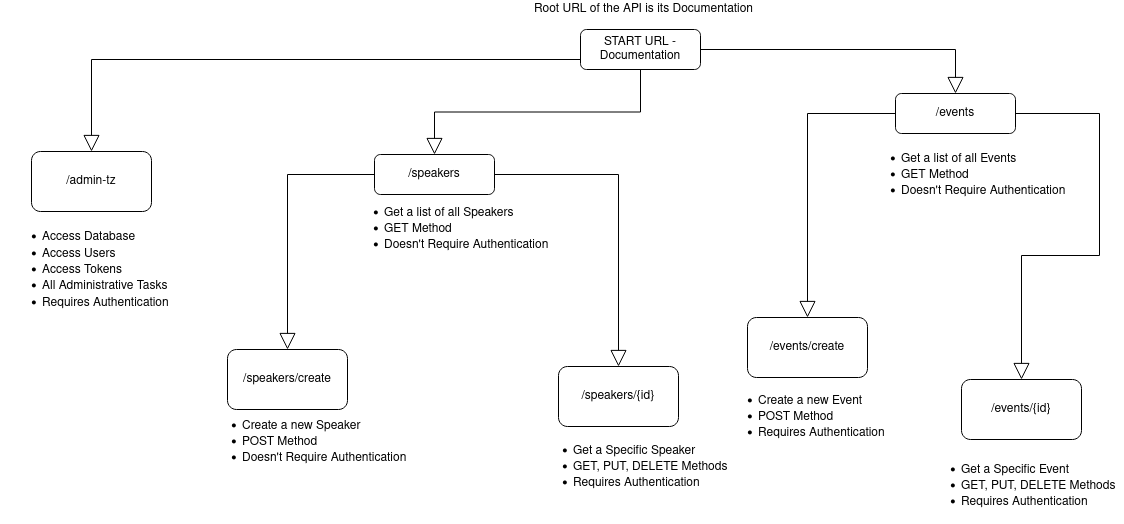

The diagram above was exported from draw.io. Its source (the exported page's mxGraphModel, read from the mxfile embedded in the PNG):
<mxGraphModel dx="868" dy="452" grid="0" gridSize="10" guides="1" tooltips="1" connect="1" arrows="1" fold="1" page="1" pageScale="1" pageWidth="1169" pageHeight="827" background="#ffffff" math="0" shadow="0">
  <root>
    <mxCell id="WIyWlLk6GJQsqaUBKTNV-0" />
    <mxCell id="WIyWlLk6GJQsqaUBKTNV-1" parent="WIyWlLk6GJQsqaUBKTNV-0" />
    <mxCell id="WIyWlLk6GJQsqaUBKTNV-3" value="START URL - Documentation" style="rounded=1;whiteSpace=wrap;html=1;fontSize=12;glass=0;strokeWidth=1;shadow=0;" parent="WIyWlLk6GJQsqaUBKTNV-1" vertex="1">
      <mxGeometry x="617" y="46" width="120" height="40" as="geometry" />
    </mxCell>
    <mxCell id="WIyWlLk6GJQsqaUBKTNV-7" value="&lt;div&gt;/speakers&lt;/div&gt;" style="rounded=1;whiteSpace=wrap;html=1;fontSize=12;glass=0;strokeWidth=1;shadow=0;" parent="WIyWlLk6GJQsqaUBKTNV-1" vertex="1">
      <mxGeometry x="411" y="171" width="120" height="40" as="geometry" />
    </mxCell>
    <mxCell id="B82SieM_eKHIcqzA3JKk-0" value="" style="endArrow=none;startArrow=block;html=1;rounded=0;startSize=14;endSize=14;sourcePerimeterSpacing=8;targetPerimeterSpacing=8;entryX=0;entryY=0.75;entryDx=0;entryDy=0;edgeStyle=orthogonalEdgeStyle;startFill=0;endFill=0;exitX=0.5;exitY=0;exitDx=0;exitDy=0;" edge="1" parent="WIyWlLk6GJQsqaUBKTNV-1" source="B82SieM_eKHIcqzA3JKk-2" target="WIyWlLk6GJQsqaUBKTNV-3">
      <mxGeometry width="50" height="50" relative="1" as="geometry">
        <mxPoint x="424" y="76" as="sourcePoint" />
        <mxPoint x="636" y="51" as="targetPoint" />
      </mxGeometry>
    </mxCell>
    <mxCell id="B82SieM_eKHIcqzA3JKk-2" value="/admin-tz" style="rounded=1;whiteSpace=wrap;html=1;hachureGap=4;" vertex="1" parent="WIyWlLk6GJQsqaUBKTNV-1">
      <mxGeometry x="68" y="168" width="120" height="60" as="geometry" />
    </mxCell>
    <mxCell id="B82SieM_eKHIcqzA3JKk-9" value="&lt;div align=&quot;left&quot;&gt;&lt;ul&gt;&lt;li&gt;Access Database&lt;/li&gt;&lt;li&gt;Access Users&lt;/li&gt;&lt;li&gt;Access Tokens&lt;/li&gt;&lt;li&gt;All Administrative Tasks&lt;/li&gt;&lt;li&gt;Requires Authentication&lt;br&gt;&lt;/li&gt;&lt;/ul&gt;&lt;/div&gt;" style="text;html=1;strokeColor=none;fillColor=none;align=left;verticalAlign=middle;whiteSpace=wrap;rounded=0;hachureGap=4;" vertex="1" parent="WIyWlLk6GJQsqaUBKTNV-1">
      <mxGeometry x="37" y="271" width="217" height="30" as="geometry" />
    </mxCell>
    <mxCell id="B82SieM_eKHIcqzA3JKk-16" value="" style="endArrow=none;startArrow=block;html=1;rounded=0;startSize=14;endSize=14;sourcePerimeterSpacing=8;targetPerimeterSpacing=8;entryX=0;entryY=0.5;entryDx=0;entryDy=0;edgeStyle=orthogonalEdgeStyle;startFill=0;endFill=0;exitX=0.5;exitY=0;exitDx=0;exitDy=0;" edge="1" parent="WIyWlLk6GJQsqaUBKTNV-1" source="B82SieM_eKHIcqzA3JKk-17" target="WIyWlLk6GJQsqaUBKTNV-7">
      <mxGeometry width="50" height="50" relative="1" as="geometry">
        <mxPoint x="484" y="206" as="sourcePoint" />
        <mxPoint x="658" y="210" as="targetPoint" />
      </mxGeometry>
    </mxCell>
    <mxCell id="B82SieM_eKHIcqzA3JKk-17" value="&lt;div&gt;/speakers/create&lt;/div&gt;" style="rounded=1;whiteSpace=wrap;html=1;hachureGap=4;" vertex="1" parent="WIyWlLk6GJQsqaUBKTNV-1">
      <mxGeometry x="264" y="366" width="120" height="60" as="geometry" />
    </mxCell>
    <mxCell id="B82SieM_eKHIcqzA3JKk-18" value="&lt;div align=&quot;left&quot;&gt;&lt;ul&gt;&lt;li&gt;Get a list of all Speakers&lt;/li&gt;&lt;li&gt;GET Method&lt;/li&gt;&lt;li&gt;Doesn't Require Authentication&lt;br&gt;&lt;/li&gt;&lt;/ul&gt;&lt;/div&gt;" style="text;html=1;strokeColor=none;fillColor=none;align=left;verticalAlign=middle;whiteSpace=wrap;rounded=0;hachureGap=4;" vertex="1" parent="WIyWlLk6GJQsqaUBKTNV-1">
      <mxGeometry x="379" y="230" width="216" height="30" as="geometry" />
    </mxCell>
    <mxCell id="B82SieM_eKHIcqzA3JKk-19" value="&lt;div align=&quot;left&quot;&gt;&lt;ul&gt;&lt;li&gt;Create a new Speaker&lt;/li&gt;&lt;li&gt;POST Method&lt;/li&gt;&lt;li&gt;Doesn't Require Authentication&lt;/li&gt;&lt;/ul&gt;&lt;/div&gt;" style="text;html=1;strokeColor=none;fillColor=none;align=left;verticalAlign=middle;whiteSpace=wrap;rounded=0;hachureGap=4;" vertex="1" parent="WIyWlLk6GJQsqaUBKTNV-1">
      <mxGeometry x="237" y="443" width="216" height="30" as="geometry" />
    </mxCell>
    <mxCell id="B82SieM_eKHIcqzA3JKk-20" value="&lt;div&gt;Root URL of the API is its Documentation&lt;/div&gt;" style="text;html=1;align=center;verticalAlign=middle;resizable=0;points=[];autosize=1;strokeColor=none;fillColor=none;hachureGap=4;" vertex="1" parent="WIyWlLk6GJQsqaUBKTNV-1">
      <mxGeometry x="565" y="17" width="229" height="18" as="geometry" />
    </mxCell>
    <mxCell id="B82SieM_eKHIcqzA3JKk-24" value="&lt;div&gt;/speakers/{id}&lt;/div&gt;" style="rounded=1;whiteSpace=wrap;html=1;hachureGap=4;" vertex="1" parent="WIyWlLk6GJQsqaUBKTNV-1">
      <mxGeometry x="595" y="383" width="120" height="60" as="geometry" />
    </mxCell>
    <mxCell id="B82SieM_eKHIcqzA3JKk-27" value="&lt;div align=&quot;left&quot;&gt;&lt;ul&gt;&lt;li&gt;Get a Specific Speaker&lt;/li&gt;&lt;li&gt;GET, PUT, DELETE Methods&lt;/li&gt;&lt;li&gt;Requires Authentication&lt;/li&gt;&lt;/ul&gt;&lt;/div&gt;" style="text;html=1;align=left;verticalAlign=middle;resizable=0;points=[];autosize=1;strokeColor=none;fillColor=none;hachureGap=4;" vertex="1" parent="WIyWlLk6GJQsqaUBKTNV-1">
      <mxGeometry x="568" y="445" width="204" height="76" as="geometry" />
    </mxCell>
    <mxCell id="B82SieM_eKHIcqzA3JKk-30" value="" style="endArrow=none;startArrow=block;html=1;rounded=0;startSize=14;endSize=14;sourcePerimeterSpacing=8;targetPerimeterSpacing=8;entryX=0.5;entryY=1;entryDx=0;entryDy=0;exitX=0.5;exitY=0;exitDx=0;exitDy=0;endFill=0;startFill=0;edgeStyle=orthogonalEdgeStyle;" edge="1" parent="WIyWlLk6GJQsqaUBKTNV-1" source="WIyWlLk6GJQsqaUBKTNV-7" target="WIyWlLk6GJQsqaUBKTNV-3">
      <mxGeometry width="50" height="50" relative="1" as="geometry">
        <mxPoint x="578" y="245" as="sourcePoint" />
        <mxPoint x="628" y="195" as="targetPoint" />
      </mxGeometry>
    </mxCell>
    <mxCell id="B82SieM_eKHIcqzA3JKk-31" value="&lt;div&gt;/events&lt;/div&gt;" style="rounded=1;whiteSpace=wrap;html=1;fontSize=12;glass=0;strokeWidth=1;shadow=0;" vertex="1" parent="WIyWlLk6GJQsqaUBKTNV-1">
      <mxGeometry x="932" y="110" width="120" height="40" as="geometry" />
    </mxCell>
    <mxCell id="B82SieM_eKHIcqzA3JKk-32" value="" style="endArrow=none;startArrow=block;html=1;rounded=0;startSize=14;endSize=14;sourcePerimeterSpacing=8;targetPerimeterSpacing=8;entryX=0;entryY=0.5;entryDx=0;entryDy=0;edgeStyle=orthogonalEdgeStyle;startFill=0;endFill=0;exitX=0.5;exitY=0;exitDx=0;exitDy=0;" edge="1" source="B82SieM_eKHIcqzA3JKk-33" target="B82SieM_eKHIcqzA3JKk-31" parent="WIyWlLk6GJQsqaUBKTNV-1">
      <mxGeometry width="50" height="50" relative="1" as="geometry">
        <mxPoint x="935" y="213" as="sourcePoint" />
        <mxPoint x="1109" y="217" as="targetPoint" />
      </mxGeometry>
    </mxCell>
    <mxCell id="B82SieM_eKHIcqzA3JKk-33" value="&lt;div&gt;/events/create&lt;/div&gt;" style="rounded=1;whiteSpace=wrap;html=1;hachureGap=4;" vertex="1" parent="WIyWlLk6GJQsqaUBKTNV-1">
      <mxGeometry x="784" y="334" width="120" height="60" as="geometry" />
    </mxCell>
    <mxCell id="B82SieM_eKHIcqzA3JKk-34" value="&lt;div align=&quot;left&quot;&gt;&lt;ul&gt;&lt;li&gt;Get a list of all Events&lt;br&gt;&lt;/li&gt;&lt;li&gt;GET Method&lt;/li&gt;&lt;li&gt;Doesn't Require Authentication&lt;br&gt;&lt;/li&gt;&lt;/ul&gt;&lt;/div&gt;" style="text;html=1;strokeColor=none;fillColor=none;align=left;verticalAlign=middle;whiteSpace=wrap;rounded=0;hachureGap=4;" vertex="1" parent="WIyWlLk6GJQsqaUBKTNV-1">
      <mxGeometry x="896" y="176" width="216" height="30" as="geometry" />
    </mxCell>
    <mxCell id="B82SieM_eKHIcqzA3JKk-36" value="/events/{id}" style="rounded=1;whiteSpace=wrap;html=1;hachureGap=4;" vertex="1" parent="WIyWlLk6GJQsqaUBKTNV-1">
      <mxGeometry x="998" y="396" width="120" height="60" as="geometry" />
    </mxCell>
    <mxCell id="B82SieM_eKHIcqzA3JKk-37" value="" style="endArrow=none;startArrow=block;html=1;rounded=0;startSize=14;endSize=14;sourcePerimeterSpacing=8;targetPerimeterSpacing=8;exitX=0.5;exitY=0;exitDx=0;exitDy=0;entryX=1;entryY=0.5;entryDx=0;entryDy=0;edgeStyle=orthogonalEdgeStyle;startFill=0;endFill=0;" edge="1" parent="WIyWlLk6GJQsqaUBKTNV-1" source="B82SieM_eKHIcqzA3JKk-24" target="WIyWlLk6GJQsqaUBKTNV-7">
      <mxGeometry width="50" height="50" relative="1" as="geometry">
        <mxPoint x="717" y="226" as="sourcePoint" />
        <mxPoint x="767" y="176" as="targetPoint" />
      </mxGeometry>
    </mxCell>
    <mxCell id="B82SieM_eKHIcqzA3JKk-38" value="" style="endArrow=none;startArrow=block;html=1;rounded=0;startSize=14;endSize=14;sourcePerimeterSpacing=8;targetPerimeterSpacing=8;entryX=1;entryY=0.5;entryDx=0;entryDy=0;exitX=0.5;exitY=0;exitDx=0;exitDy=0;edgeStyle=orthogonalEdgeStyle;startFill=0;endFill=0;" edge="1" parent="WIyWlLk6GJQsqaUBKTNV-1" source="B82SieM_eKHIcqzA3JKk-31" target="WIyWlLk6GJQsqaUBKTNV-3">
      <mxGeometry width="50" height="50" relative="1" as="geometry">
        <mxPoint x="717" y="226" as="sourcePoint" />
        <mxPoint x="767" y="176" as="targetPoint" />
      </mxGeometry>
    </mxCell>
    <mxCell id="B82SieM_eKHIcqzA3JKk-39" value="" style="endArrow=none;startArrow=block;html=1;rounded=0;startSize=14;endSize=14;sourcePerimeterSpacing=8;targetPerimeterSpacing=8;entryX=1;entryY=0.5;entryDx=0;entryDy=0;exitX=0.5;exitY=0;exitDx=0;exitDy=0;edgeStyle=orthogonalEdgeStyle;startFill=0;endFill=0;" edge="1" parent="WIyWlLk6GJQsqaUBKTNV-1" source="B82SieM_eKHIcqzA3JKk-36" target="B82SieM_eKHIcqzA3JKk-31">
      <mxGeometry width="50" height="50" relative="1" as="geometry">
        <mxPoint x="717" y="226" as="sourcePoint" />
        <mxPoint x="767" y="176" as="targetPoint" />
        <Array as="points">
          <mxPoint x="1058" y="272" />
          <mxPoint x="1136" y="272" />
          <mxPoint x="1136" y="130" />
        </Array>
      </mxGeometry>
    </mxCell>
    <mxCell id="B82SieM_eKHIcqzA3JKk-40" value="&lt;div align=&quot;left&quot;&gt;&lt;ul&gt;&lt;li&gt;Create a new Event&lt;br&gt;&lt;/li&gt;&lt;li&gt;POST Method&lt;/li&gt;&lt;li&gt;Requires Authentication&lt;/li&gt;&lt;/ul&gt;&lt;/div&gt;" style="text;html=1;strokeColor=none;fillColor=none;align=left;verticalAlign=middle;whiteSpace=wrap;rounded=0;hachureGap=4;" vertex="1" parent="WIyWlLk6GJQsqaUBKTNV-1">
      <mxGeometry x="753" y="418" width="216" height="30" as="geometry" />
    </mxCell>
    <mxCell id="B82SieM_eKHIcqzA3JKk-41" value="&lt;div align=&quot;left&quot;&gt;&lt;ul&gt;&lt;li&gt;Get a Specific Event&lt;br&gt;&lt;/li&gt;&lt;li&gt;GET, PUT, DELETE Methods&lt;/li&gt;&lt;li&gt;Requires Authentication&lt;/li&gt;&lt;/ul&gt;&lt;/div&gt;" style="text;html=1;align=left;verticalAlign=middle;resizable=0;points=[];autosize=1;strokeColor=none;fillColor=none;hachureGap=4;" vertex="1" parent="WIyWlLk6GJQsqaUBKTNV-1">
      <mxGeometry x="956" y="464" width="204" height="76" as="geometry" />
    </mxCell>
  </root>
</mxGraphModel>